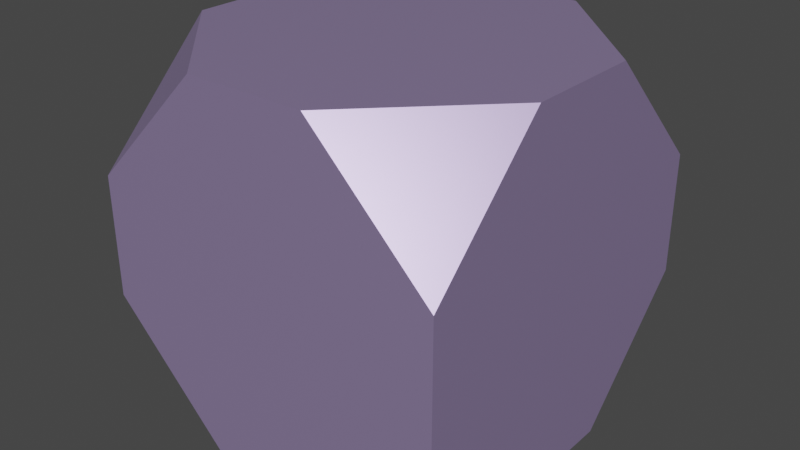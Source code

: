# Source: 9.HexaedroTruncado.blend  (saved by Blender 3.2.14; exported with 4.5.12 LTS)
import bpy
from mathutils import Matrix  # noqa: F401  (used for matrix-valued properties, if any)

bpy.ops.wm.read_factory_settings(use_empty=True)
scene = bpy.context.scene
scene.name = 'Scene'

# ---- collections
col_collection = bpy.data.collections.new('Collection'); scene.collection.children.link(col_collection)

# ---- materials (node trees are filled in below, after node groups)
mat_material = bpy.data.materials.new('Material')
mat_material.alpha_threshold = 0.0
mat_material.use_transparent_shadow = False
mat_material.line_color = (0.0, 0.0, 0.0, 1.0)
mat_material_001 = bpy.data.materials.new('Material.001')
mat_material_001.use_transparent_shadow = False

# ---- material node trees
mat_material.use_nodes = True; mat_material.node_tree.nodes.clear()
_N = mat_material.node_tree.nodes; _L = mat_material.node_tree.links
n0 = _N.new('ShaderNodeOutputMaterial'); n0.name = 'Material Output'; n0.location = (300, 300)
n1 = _N.new('ShaderNodeBsdfPrincipled'); n1.name = 'Principled BSDF'; n1.location = (10, 300)
n1.distribution = 'GGX'
n1.subsurface_method = 'RANDOM_WALK_SKIN'
n1.inputs[0].default_value = (0.4125, 0.3185, 0.5711, 1.0)
n1.inputs[1].default_value = 0.5
n1.inputs[2].default_value = 0.4
n1.inputs[3].default_value = 1.45
n1.inputs[27].default_value = (0.0, 0.0, 0.0, 1.0)
n1.inputs[28].default_value = 1.0
_L.new(n1.outputs[0], n0.inputs[0])
n0.is_active_output = True
mat_material_001.use_nodes = True; mat_material_001.node_tree.nodes.clear()
_N = mat_material_001.node_tree.nodes; _L = mat_material_001.node_tree.links
n0 = _N.new('ShaderNodeBsdfPrincipled'); n0.name = 'Principled BSDF'; n0.location = (10, 300)
n0.distribution = 'GGX'
n0.subsurface_method = 'RANDOM_WALK_SKIN'
n0.inputs[0].default_value = (0.6038, 0.4678, 0.7011, 1.0)
n0.inputs[1].default_value = 0.5
n0.inputs[3].default_value = 1.45
n0.inputs[27].default_value = (0.0, 0.0, 0.0, 1.0)
n0.inputs[28].default_value = 1.0
n1 = _N.new('ShaderNodeOutputMaterial'); n1.name = 'Material Output'; n1.location = (300, 300)
_L.new(n0.outputs[0], n1.inputs[0])
n1.is_active_output = True

# ---- world
world_world = bpy.data.worlds.new('World'); scene.world = world_world
world_world.use_nodes = True; world_world.node_tree.nodes.clear()
_N = world_world.node_tree.nodes; _L = world_world.node_tree.links
n0 = _N.new('ShaderNodeOutputWorld'); n0.name = 'World Output'; n0.location = (300, 300)
n1 = _N.new('ShaderNodeBackground'); n1.name = 'Background'; n1.location = (10, 300)
n1.inputs[0].default_value = (0.05088, 0.05088, 0.05088, 1.0)
_L.new(n1.outputs[0], n0.inputs[0])
n0.is_active_output = True
world_world.color = (0.05088, 0.05088, 0.05088)
world_world.use_sun_shadow = False
world_world.sun_shadow_jitter_overblur = 0.0

# ---- meshes
me_solid = bpy.data.meshes.new('Solid')
me_solid.from_pydata([(-0.1925, -0.5774, -0.5774), (-0.5774, -0.5774, -0.1925), (-0.5774, -0.1925, -0.5774), (0.5774, -0.1925, -0.5774), (0.5774, -0.5774, -0.1925), (0.1925, -0.5774, -0.5774), (0.1925, 0.5774, -0.5774), (0.5774, 0.5774, -0.1925), (0.5774, 0.1925, -0.5774), (-0.5774, 0.1925, -0.5774), (-0.5774, 0.5774, -0.1925), (-0.1925, 0.5774, -0.5774), (-0.1925, -0.5774, 0.5774), (-0.5774, -0.1925, 0.5774), (-0.5774, -0.5774, 0.1925), (0.5774, -0.5774, 0.1925), (0.5774, -0.1925, 0.5774), (0.1925, -0.5774, 0.5774), (0.5774, 0.5774, 0.1925), (0.1925, 0.5774, 0.5774), (0.5774, 0.1925, 0.5774), (-0.5774, 0.1925, 0.5774), (-0.1925, 0.5774, 0.5774), (-0.5774, 0.5774, 0.1925)], [], [(0, 1, 2), (3, 4, 5), (6, 7, 8), (9, 10, 11), (12, 13, 14), (15, 16, 17), (18, 19, 20), (21, 22, 23), (0, 2, 3, 5), (2, 9, 8, 3), (9, 11, 6, 8), (1, 0, 12, 14), (0, 5, 17, 12), (5, 4, 15, 17), (2, 1, 10, 9), (1, 14, 23, 10), (14, 13, 21, 23), (18, 20, 8, 7), (20, 16, 3, 8), (16, 15, 4, 3), (19, 18, 23, 22), (18, 7, 10, 23), (7, 6, 11, 10), (20, 19, 17, 16), (19, 22, 12, 17), (22, 21, 13, 12)])
me_solid.materials.append(mat_material)
me_solid.materials.append(mat_material_001)
me_solid.use_remesh_fix_poles = True
me_solid.use_remesh_preserve_attributes = False
me_solid.update()

# ---- objects
ob_solid = bpy.data.objects.new('Solid', me_solid)

# ---- transforms, parenting, visibility, modifiers, constraints
ob_solid.location = (0.0, 0.0, 0.0)

# ---- collection membership
col_collection.objects.link(ob_solid)

# ---- scene / render settings (as saved in the file)
scene.frame_start = 1; scene.frame_end = 250; scene.frame_set(1)
scene.render.engine = 'BLENDER_EEVEE_NEXT'
scene.cycles.sampling_pattern = 'TABULATED_SOBOL'
scene.cycles.use_light_tree = False
scene.view_settings.view_transform = 'Filmic'
bpy.context.view_layer.update()

# ---- added for rendering (the .blend has no active camera and no usable light): camera, sun
cam_auto = bpy.data.cameras.new('AutoCamera')
cam_auto.lens = 50.0
cam_auto.sensor_width = 36.0
cam_auto.clip_end = 1000.0
ob_auto_camera = bpy.data.objects.new('AutoCamera', cam_auto)
scene.collection.objects.link(ob_auto_camera)
ob_auto_camera.location = (1.85045, -2.22054, 1.48036)
ob_auto_camera.rotation_euler = (1.09748, -7.21219e-08, 0.694738)
scene.camera = ob_auto_camera
light_auto_sun = bpy.data.lights.new('AutoSun', 'SUN')
light_auto_sun.energy = 3.0
light_auto_sun.angle = 0.0523599
ob_auto_sun = bpy.data.objects.new('AutoSun', light_auto_sun)
scene.collection.objects.link(ob_auto_sun)
ob_auto_sun.rotation_euler = (0.872665, 0.174533, 0.523599)
bpy.context.view_layer.update()
